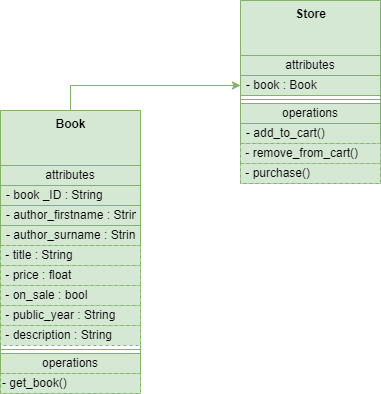

The diagram above was exported from draw.io. Its source (the exported page's mxGraphModel, read from the mxfile embedded in the PNG):
<mxGraphModel dx="1422" dy="776" grid="1" gridSize="10" guides="1" tooltips="1" connect="1" arrows="1" fold="1" page="1" pageScale="1" pageWidth="850" pageHeight="1100" math="0" shadow="0">
  <root>
    <mxCell id="0" />
    <mxCell id="1" parent="0" />
    <mxCell id="9tbIFzrSrDs8A06gDYFZ-35" style="edgeStyle=orthogonalEdgeStyle;rounded=0;orthogonalLoop=1;jettySize=auto;html=1;fontColor=#000000;exitX=0.5;exitY=0;exitDx=0;exitDy=0;fillColor=#d5e8d4;strokeColor=#82b366;" parent="1" source="9tbIFzrSrDs8A06gDYFZ-1" target="9tbIFzrSrDs8A06gDYFZ-27" edge="1">
      <mxGeometry relative="1" as="geometry">
        <mxPoint x="220" y="50" as="sourcePoint" />
      </mxGeometry>
    </mxCell>
    <mxCell id="9tbIFzrSrDs8A06gDYFZ-1" value="&lt;b&gt;Book&lt;/b&gt;" style="swimlane;fontStyle=0;align=center;verticalAlign=top;childLayout=stackLayout;horizontal=1;startSize=55;horizontalStack=0;resizeParent=1;resizeParentMax=0;resizeLast=0;collapsible=0;marginBottom=0;html=1;strokeColor=#82b366;fillColor=#d5e8d4;" parent="1" vertex="1">
      <mxGeometry x="30" y="200" width="140" height="283" as="geometry" />
    </mxCell>
    <mxCell id="9tbIFzrSrDs8A06gDYFZ-2" value="attributes" style="text;html=1;strokeColor=#82b366;fillColor=#d5e8d4;align=center;verticalAlign=middle;spacingLeft=4;spacingRight=4;overflow=hidden;rotatable=0;points=[[0,0.5],[1,0.5]];portConstraint=eastwest;" parent="9tbIFzrSrDs8A06gDYFZ-1" vertex="1">
      <mxGeometry y="55" width="140" height="20" as="geometry" />
    </mxCell>
    <mxCell id="9tbIFzrSrDs8A06gDYFZ-3" value="- book _ID : String" style="text;html=1;strokeColor=#82b366;fillColor=#d5e8d4;align=left;verticalAlign=middle;spacingLeft=4;spacingRight=4;overflow=hidden;rotatable=0;points=[[0,0.5],[1,0.5]];portConstraint=eastwest;" parent="9tbIFzrSrDs8A06gDYFZ-1" vertex="1">
      <mxGeometry y="75" width="140" height="20" as="geometry" />
    </mxCell>
    <mxCell id="9tbIFzrSrDs8A06gDYFZ-4" value="- author_firstname : String" style="text;html=1;strokeColor=#82b366;fillColor=#d5e8d4;align=left;verticalAlign=middle;spacingLeft=4;spacingRight=4;overflow=hidden;rotatable=0;points=[[0,0.5],[1,0.5]];portConstraint=eastwest;" parent="9tbIFzrSrDs8A06gDYFZ-1" vertex="1">
      <mxGeometry y="95" width="140" height="20" as="geometry" />
    </mxCell>
    <mxCell id="9tbIFzrSrDs8A06gDYFZ-5" value="- author_surname : String" style="text;html=1;strokeColor=#82b366;fillColor=#d5e8d4;align=left;verticalAlign=middle;spacingLeft=4;spacingRight=4;overflow=hidden;rotatable=0;points=[[0,0.5],[1,0.5]];portConstraint=eastwest;" parent="9tbIFzrSrDs8A06gDYFZ-1" vertex="1">
      <mxGeometry y="115" width="140" height="20" as="geometry" />
    </mxCell>
    <mxCell id="9tbIFzrSrDs8A06gDYFZ-19" value="&amp;nbsp;- title : String" style="shape=partialRectangle;html=1;top=1;align=left;dashed=1;strokeColor=#82b366;fillColor=#d5e8d4;" parent="9tbIFzrSrDs8A06gDYFZ-1" vertex="1">
      <mxGeometry y="135" width="140" height="20" as="geometry" />
    </mxCell>
    <mxCell id="9tbIFzrSrDs8A06gDYFZ-20" value="&amp;nbsp;- price : float" style="shape=partialRectangle;html=1;top=1;align=left;dashed=1;strokeColor=#82b366;fillColor=#d5e8d4;" parent="9tbIFzrSrDs8A06gDYFZ-1" vertex="1">
      <mxGeometry y="155" width="140" height="20" as="geometry" />
    </mxCell>
    <mxCell id="9tbIFzrSrDs8A06gDYFZ-24" value="&amp;nbsp;- on_sale : bool" style="shape=partialRectangle;html=1;top=1;align=left;dashed=1;strokeColor=#82b366;fillColor=#d5e8d4;" parent="9tbIFzrSrDs8A06gDYFZ-1" vertex="1">
      <mxGeometry y="175" width="140" height="20" as="geometry" />
    </mxCell>
    <mxCell id="9tbIFzrSrDs8A06gDYFZ-22" value="&amp;nbsp;- public_year : String" style="shape=partialRectangle;html=1;top=1;align=left;dashed=1;strokeColor=#82b366;fillColor=#d5e8d4;" parent="9tbIFzrSrDs8A06gDYFZ-1" vertex="1">
      <mxGeometry y="195" width="140" height="20" as="geometry" />
    </mxCell>
    <mxCell id="9tbIFzrSrDs8A06gDYFZ-23" value="&amp;nbsp;- description : String" style="shape=partialRectangle;html=1;top=1;align=left;dashed=1;strokeColor=#82b366;fillColor=#d5e8d4;" parent="9tbIFzrSrDs8A06gDYFZ-1" vertex="1">
      <mxGeometry y="215" width="140" height="20" as="geometry" />
    </mxCell>
    <mxCell id="9tbIFzrSrDs8A06gDYFZ-6" value="" style="line;strokeWidth=1;fillColor=#d5e8d4;align=left;verticalAlign=middle;spacingTop=-1;spacingLeft=3;spacingRight=3;rotatable=0;labelPosition=right;points=[];portConstraint=eastwest;strokeColor=#82b366;" parent="9tbIFzrSrDs8A06gDYFZ-1" vertex="1">
      <mxGeometry y="235" width="140" height="8" as="geometry" />
    </mxCell>
    <mxCell id="9tbIFzrSrDs8A06gDYFZ-7" value="operations" style="text;html=1;strokeColor=#82b366;fillColor=#d5e8d4;align=center;verticalAlign=middle;spacingLeft=4;spacingRight=4;overflow=hidden;rotatable=0;points=[[0,0.5],[1,0.5]];portConstraint=eastwest;" parent="9tbIFzrSrDs8A06gDYFZ-1" vertex="1">
      <mxGeometry y="243" width="140" height="20" as="geometry" />
    </mxCell>
    <mxCell id="9tbIFzrSrDs8A06gDYFZ-33" value="- get_book()" style="shape=partialRectangle;html=1;top=1;align=left;dashed=1;strokeColor=#82b366;fillColor=#d5e8d4;" parent="9tbIFzrSrDs8A06gDYFZ-1" vertex="1">
      <mxGeometry y="263" width="140" height="20" as="geometry" />
    </mxCell>
    <mxCell id="9tbIFzrSrDs8A06gDYFZ-25" value="&lt;b&gt;Store&lt;/b&gt;" style="swimlane;fontStyle=0;align=center;verticalAlign=top;childLayout=stackLayout;horizontal=1;startSize=55;horizontalStack=0;resizeParent=1;resizeParentMax=0;resizeLast=0;collapsible=0;marginBottom=0;html=1;strokeColor=#82b366;fillColor=#d5e8d4;" parent="1" vertex="1">
      <mxGeometry x="270" y="90" width="140" height="183" as="geometry" />
    </mxCell>
    <mxCell id="9tbIFzrSrDs8A06gDYFZ-26" value="attributes" style="text;html=1;strokeColor=#82b366;fillColor=#d5e8d4;align=center;verticalAlign=middle;spacingLeft=4;spacingRight=4;overflow=hidden;rotatable=0;points=[[0,0.5],[1,0.5]];portConstraint=eastwest;" parent="9tbIFzrSrDs8A06gDYFZ-25" vertex="1">
      <mxGeometry y="55" width="140" height="20" as="geometry" />
    </mxCell>
    <mxCell id="9tbIFzrSrDs8A06gDYFZ-27" value="- book : Book" style="text;html=1;strokeColor=#82b366;fillColor=#d5e8d4;align=left;verticalAlign=middle;spacingLeft=4;spacingRight=4;overflow=hidden;rotatable=0;points=[[0,0.5],[1,0.5]];portConstraint=eastwest;" parent="9tbIFzrSrDs8A06gDYFZ-25" vertex="1">
      <mxGeometry y="75" width="140" height="20" as="geometry" />
    </mxCell>
    <mxCell id="9tbIFzrSrDs8A06gDYFZ-30" value="" style="line;strokeWidth=1;fillColor=#d5e8d4;align=left;verticalAlign=middle;spacingTop=-1;spacingLeft=3;spacingRight=3;rotatable=0;labelPosition=right;points=[];portConstraint=eastwest;strokeColor=#82b366;" parent="9tbIFzrSrDs8A06gDYFZ-25" vertex="1">
      <mxGeometry y="95" width="140" height="8" as="geometry" />
    </mxCell>
    <mxCell id="9tbIFzrSrDs8A06gDYFZ-31" value="operations" style="text;html=1;strokeColor=#82b366;fillColor=#d5e8d4;align=center;verticalAlign=middle;spacingLeft=4;spacingRight=4;overflow=hidden;rotatable=0;points=[[0,0.5],[1,0.5]];portConstraint=eastwest;" parent="9tbIFzrSrDs8A06gDYFZ-25" vertex="1">
      <mxGeometry y="103" width="140" height="20" as="geometry" />
    </mxCell>
    <mxCell id="9tbIFzrSrDs8A06gDYFZ-34" value="- add_to_cart()" style="text;html=1;strokeColor=#82b366;fillColor=#d5e8d4;align=left;verticalAlign=middle;spacingLeft=4;spacingRight=4;overflow=hidden;rotatable=0;points=[[0,0.5],[1,0.5]];portConstraint=eastwest;" parent="9tbIFzrSrDs8A06gDYFZ-25" vertex="1">
      <mxGeometry y="123" width="140" height="20" as="geometry" />
    </mxCell>
    <mxCell id="9tbIFzrSrDs8A06gDYFZ-36" value="&amp;nbsp;- remove_from_cart()" style="shape=partialRectangle;html=1;top=1;align=left;dashed=1;strokeColor=#82b366;fillColor=#d5e8d4;" parent="9tbIFzrSrDs8A06gDYFZ-25" vertex="1">
      <mxGeometry y="143" width="140" height="20" as="geometry" />
    </mxCell>
    <mxCell id="9tbIFzrSrDs8A06gDYFZ-37" value="&amp;nbsp;- purchase()" style="shape=partialRectangle;html=1;top=1;align=left;dashed=1;strokeColor=#82b366;fillColor=#d5e8d4;" parent="9tbIFzrSrDs8A06gDYFZ-25" vertex="1">
      <mxGeometry y="163" width="140" height="20" as="geometry" />
    </mxCell>
  </root>
</mxGraphModel>